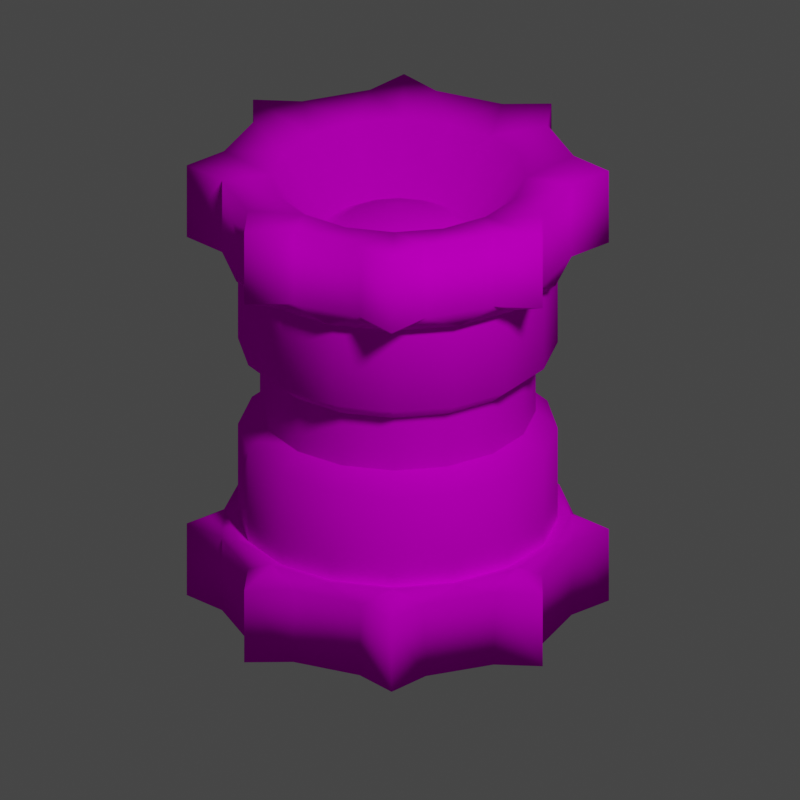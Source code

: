 # Source: SafetyTether.blend  (saved by Blender 2.93.21; exported with 4.5.12 LTS)
import bpy
from mathutils import Matrix  # noqa: F401  (used for matrix-valued properties, if any)

bpy.ops.wm.read_factory_settings(use_empty=True)
scene = bpy.context.scene
scene.name = 'Scene'

# ---- collections
col_collection = bpy.data.collections.new('Collection'); scene.collection.children.link(col_collection)

# ---- images (referenced by path relative to the original .blend; pixels are not part of the script)
import os
ASSET_DIR = os.environ.get("B2B_ASSET_DIR", "")  # directory of the original .blend (textures are referenced by path, not embedded)
HERE = os.path.dirname(os.path.abspath(__file__))  # packed textures are extracted next to this script under _unpacked/

def load_image(name, relpath, width, height, colorspace="sRGB"):
    """Load a texture the original file referenced (path relative to the .blend, or extracted next to this script)."""
    p = next((c for c in (os.path.join(HERE, relpath), os.path.join(ASSET_DIR, relpath)) if relpath and os.path.exists(c)), "")
    if p:
        img = bpy.data.images.load(p, check_existing=True)
        img.name = name
    else:  # same state as the original file: an image datablock whose file is absent (Cycles renders it pink)
        img = bpy.data.images.new(name, width, height)
        img.source = "FILE"
        img.filepath = "//" + (relpath or name)
    img.colorspace_settings.name = colorspace
    return img
img_safetytether = load_image('SafetyTether', 'SafetyTether.png', 1024, 1024, 'sRGB')

# ---- materials (node trees are filled in below, after node groups)
mat_000_normal = bpy.data.materials.new('000_NORMAL_')
mat_000_normal.alpha_threshold = 0.0
mat_000_normal.use_backface_culling = True
mat_000_normal.use_transparent_shadow = False
mat_000_normal.line_color = (0.0, 0.0, 0.0, 1.0)
mat_000_normal_unlit = bpy.data.materials.new('000_NORMAL_UNLIT_')
mat_000_normal_unlit.use_backface_culling = True
mat_000_normal_unlit.use_transparent_shadow = False

# ---- material node trees
mat_000_normal.use_nodes = True; mat_000_normal.node_tree.nodes.clear()
_N = mat_000_normal.node_tree.nodes; _L = mat_000_normal.node_tree.links
n0 = _N.new('ShaderNodeOutputMaterial'); n0.name = 'Material Output'; n0.location = (589, 313)
n1 = _N.new('ShaderNodeBsdfDiffuse'); n1.name = 'Diffuse BSDF'; n1.location = (131, 297)
n2 = _N.new('ShaderNodeTexImage'); n2.name = 'Image Texture'; n2.location = (-445, 240)
n2.image = img_safetytether
n2.interpolation = 'Closest'
_L.new(n1.outputs[0], n0.inputs[0])
_L.new(n2.outputs[0], n1.inputs[0])
n0.is_active_output = True
mat_000_normal_unlit.use_nodes = True; mat_000_normal_unlit.node_tree.nodes.clear()
_N = mat_000_normal_unlit.node_tree.nodes; _L = mat_000_normal_unlit.node_tree.links
n0 = _N.new('ShaderNodeTexImage'); n0.name = 'Image Texture'; n0.location = (-393, 260)
n0.image = img_safetytether
n0.interpolation = 'Closest'
n1 = _N.new('ShaderNodeOutputMaterial'); n1.name = 'Material Output'; n1.location = (348, 304)
n2 = _N.new('ShaderNodeBsdfDiffuse'); n2.name = 'Diffuse BSDF'; n2.location = (38, 294)
_L.new(n2.outputs[0], n1.inputs[0])
_L.new(n0.outputs[0], n2.inputs[0])
n1.is_active_output = True

# ---- world
world_world = bpy.data.worlds.new('World'); scene.world = world_world
world_world.use_nodes = True; world_world.node_tree.nodes.clear()
_N = world_world.node_tree.nodes; _L = world_world.node_tree.links
n0 = _N.new('ShaderNodeOutputWorld'); n0.name = 'World Output'; n0.location = (300, 300)
n1 = _N.new('ShaderNodeBackground'); n1.name = 'Background'; n1.location = (10, 300)
n1.inputs[0].default_value = (0.05088, 0.05088, 0.05088, 1.0)
_L.new(n1.outputs[0], n0.inputs[0])
n0.is_active_output = True
world_world.color = (0.05088, 0.05088, 0.05088)
world_world.use_sun_shadow = False
world_world.sun_shadow_jitter_overblur = 0.0

# ---- cameras
cam_camera = bpy.data.cameras.new('Camera')
cam_camera.type = 'ORTHO'
cam_camera.clip_end = 100.0
cam_camera.lens = 136.7
cam_camera.ortho_scale = 3.0
cam_camera.lens_unit = 'FOV'

# ---- lights
light_light = bpy.data.lights.new('Light', 'POINT')
light_light.transmission_factor = 0.0
light_light.energy = 1000.0
light_light.shadow_soft_size = 0.5
light_light.shadow_maximum_resolution = 0.006
light_light.use_absolute_resolution = True

# ---- meshes
me_cylinder = bpy.data.meshes.new('Cylinder')
me_cylinder.from_pydata([(2.509e-10, 0.6, 0.18), (0.0, 0.6, 0.558), (0.2296, 0.5543, 0.18), (0.2296, 0.5543, 0.558), (0.4243, 0.4243, 0.18), (0.4243, 0.4243, 0.558), (0.5543, 0.2296, 0.18), (0.5543, 0.2296, 0.558), (0.6, -2.673e-08, 0.18), (0.6, -2.623e-08, 0.558), (0.5543, -0.2296, 0.18), (0.5543, -0.2296, 0.558), (0.4243, -0.4243, 0.18), (0.4243, -0.4243, 0.558), (0.2296, -0.5543, 0.18), (0.2296, -0.5543, 0.558), (-5.22e-08, -0.6, 0.18), (-5.245e-08, -0.6, 0.558), (-0.2296, -0.5543, 0.18), (-0.2296, -0.5543, 0.558), (-0.4243, -0.4243, 0.18), (-0.4243, -0.4243, 0.558), (-0.5543, -0.2296, 0.18), (-0.5543, -0.2296, 0.558), (-0.6, 6.653e-09, 0.18), (-0.6, 7.155e-09, 0.558), (-0.5543, 0.2296, 0.18), (-0.5543, 0.2296, 0.558), (-0.4243, 0.4243, 0.18), (-0.4243, 0.4243, 0.558), (-0.2296, 0.5543, 0.18), (-0.2296, 0.5543, 0.558), (3.576e-09, 0.288, 0.63), (0.0, 0.48, 0.87), (0.1102, 0.2661, 0.63), (0.1837, 0.4435, 0.87), (0.2036, 0.2036, 0.63), (0.3394, 0.3394, 0.87), (0.2661, 0.1102, 0.63), (0.4435, 0.1837, 0.87), (0.288, -1.107e-08, 0.63), (0.48, -2.143e-08, 0.87), (0.2661, -0.1102, 0.63), (0.4435, -0.1837, 0.87), (0.2036, -0.2036, 0.63), (0.3394, -0.3394, 0.87), (0.1102, -0.2661, 0.63), (0.1837, -0.4435, 0.87), (-2.16e-08, -0.288, 0.63), (-4.196e-08, -0.48, 0.87), (-0.1102, -0.2661, 0.63), (-0.1837, -0.4435, 0.87), (-0.2036, -0.2036, 0.63), (-0.3394, -0.3394, 0.87), (-0.2661, -0.1102, 0.63), (-0.4435, -0.1837, 0.87), (-0.288, 4.954e-09, 0.63), (-0.48, 5.277e-09, 0.87), (-0.2661, 0.1102, 0.63), (-0.4435, 0.1837, 0.87), (-0.2036, 0.2036, 0.63), (-0.3394, 0.3394, 0.87), (-0.1102, 0.2661, 0.63), (-0.1837, 0.4435, 0.87), (8.937e-09, 0.792, 0.6), (8.937e-09, 0.792, 0.9), (0.56, 0.56, 0.6), (0.56, 0.56, 0.9), (0.792, -2.119e-08, 0.6), (0.792, -2.119e-08, 0.9), (0.56, -0.56, 0.6), (0.56, -0.56, 0.9), (-6.664e-08, -0.792, 0.6), (-6.664e-08, -0.792, 0.9), (-0.56, -0.56, 0.6), (-0.56, -0.56, 0.9), (-0.792, 1.681e-08, 0.6), (-0.792, 1.681e-08, 0.9), (-0.56, 0.56, 0.6), (-0.56, 0.56, 0.9), (3.925e-10, 0.5074, 0.1017), (0.1942, 0.4688, 0.1017), (0.3588, 0.3588, 0.1017), (0.4688, 0.1942, 0.1017), (0.5074, -2.256e-08, 0.1017), (0.4688, -0.1942, 0.1017), (0.3588, -0.3588, 0.1017), (0.1942, -0.4688, 0.1017), (-4.397e-08, -0.5074, 0.1017), (-0.1942, -0.4688, 0.1017), (-0.3588, -0.3588, 0.1017), (-0.4688, -0.1942, 0.1017), (-0.5074, 5.669e-09, 0.1017), (-0.4688, 0.1942, 0.1017), (-0.3588, 0.3588, 0.1017), (-0.1942, 0.4688, 0.1017), (0.0, 0.0, 0.75), (6.216e-09, 0.648, 0.54), (0.248, 0.5987, 0.54), (0.4582, 0.4582, 0.54), (0.5987, 0.248, 0.54), (0.648, -1.718e-08, 0.54), (0.5987, -0.248, 0.54), (0.4582, -0.4582, 0.54), (0.248, -0.5987, 0.54), (-5.562e-08, -0.648, 0.54), (-0.248, -0.5987, 0.54), (-0.4582, -0.4582, 0.54), (-0.5987, -0.248, 0.54), (-0.648, 1.391e-08, 0.54), (-0.5987, 0.248, 0.54), (-0.4582, 0.4582, 0.54), (-0.248, 0.5987, 0.54), (2.011e-09, 0.5962, 0.558), (0.2281, 0.5508, 0.558), (0.4215, 0.4215, 0.558), (0.5508, 0.2281, 0.558), (0.5962, -1.048e-08, 0.558), (0.5508, -0.2281, 0.558), (0.4215, -0.4215, 0.558), (0.2281, -0.5508, 0.558), (-5.488e-08, -0.5962, 0.558), (-0.2281, -0.5508, 0.558), (-0.4215, -0.4215, 0.558), (-0.5508, -0.2281, 0.558), (-0.5962, 1.812e-08, 0.558), (-0.5508, 0.2281, 0.558), (-0.4215, 0.4215, 0.558), (-0.2281, 0.5508, 0.558), (0.07935, -0.1916, 0.6718), (-1.584e-08, -0.2074, 0.6718), (-0.07935, -0.1916, 0.6718), (-0.1466, -0.1466, 0.6718), (-0.1916, -0.07935, 0.6718), (-0.2074, 2.877e-09, 0.6718), (-0.1916, 0.07935, 0.6718), (-0.1466, 0.1466, 0.6718), (-0.07935, 0.1916, 0.6718), (1.053e-09, 0.2074, 0.6718), (0.07935, 0.1916, 0.6718), (0.1466, 0.1466, 0.6718), (0.1916, 0.07935, 0.6718), (0.2074, -7.873e-09, 0.6718), (0.1916, -0.07935, 0.6718), (0.1466, -0.1466, 0.6718), (4.869e-10, 0.5173, 0.1137), (0.198, 0.4779, 0.1137), (0.3658, 0.3658, 0.1137), (0.4779, 0.198, 0.1137), (0.5173, -2.359e-08, 0.1137), (0.4779, -0.198, 0.1137), (0.3658, -0.3658, 0.1137), (0.198, -0.4779, 0.1137), (-4.474e-08, -0.5173, 0.1137), (-0.198, -0.4779, 0.1137), (-0.3658, -0.3658, 0.1137), (-0.4779, -0.198, 0.1137), (-0.5173, 5.195e-09, 0.1137), (-0.4779, 0.198, 0.1137), (-0.3658, 0.3658, 0.1137), (-0.198, 0.4779, 0.1137), (4.869e-10, 0.5173, -0.1137), (0.198, 0.4779, -0.1137), (0.3658, 0.3658, -0.1137), (0.4779, 0.198, -0.1137), (0.5173, -2.359e-08, -0.1137), (0.4779, -0.198, -0.1137), (0.3658, -0.3658, -0.1137), (0.198, -0.4779, -0.1137), (-4.474e-08, -0.5173, -0.1137), (-0.198, -0.4779, -0.1137), (-0.3658, -0.3658, -0.1137), (-0.4779, -0.198, -0.1137), (-0.5173, 5.195e-09, -0.1137), (-0.4779, 0.198, -0.1137), (-0.3658, 0.3658, -0.1137), (-0.198, 0.4779, -0.1137), (0.124, 0.6557, 0.6), (0.124, 0.6557, 0.9), (0.376, 0.5513, 0.6), (0.376, 0.5513, 0.9), (0.5513, 0.376, 0.6), (0.5513, 0.376, 0.9), (0.6557, 0.124, 0.6), (0.6557, 0.124, 0.9), (0.6557, -0.124, 0.6), (0.6557, -0.124, 0.9), (0.5513, -0.376, 0.6), (0.5513, -0.376, 0.9), (0.376, -0.5513, 0.6), (0.376, -0.5513, 0.9), (0.124, -0.6557, 0.6), (0.124, -0.6557, 0.9), (-0.124, -0.6557, 0.6), (-0.124, -0.6557, 0.9), (-0.376, -0.5513, 0.6), (-0.376, -0.5513, 0.9), (-0.5513, -0.376, 0.6), (-0.5513, -0.376, 0.9), (-0.6557, -0.124, 0.6), (-0.6557, -0.124, 0.9), (-0.6557, 0.124, 0.6), (-0.6557, 0.124, 0.9), (-0.5513, 0.376, 0.6), (-0.5513, 0.376, 0.9), (-0.376, 0.5513, 0.6), (-0.376, 0.5513, 0.9), (-0.124, 0.6557, 0.6), (-0.124, 0.6557, 0.9), (-1.599e-08, 0.6, -0.18), (-4.878e-08, 0.6, -0.558), (-0.2296, 0.5543, -0.18), (-0.2296, 0.5543, -0.558), (-0.4243, 0.4243, -0.18), (-0.4243, 0.4243, -0.558), (-0.5543, 0.2296, -0.18), (-0.5543, 0.2296, -0.558), (-0.6, -2.673e-08, -0.18), (-0.6, -2.623e-08, -0.558), (-0.5543, -0.2296, -0.18), (-0.5543, -0.2296, -0.558), (-0.4243, -0.4243, -0.18), (-0.4243, -0.4243, -0.558), (-0.2296, -0.5543, -0.18), (-0.2296, -0.5543, -0.558), (3.647e-08, -0.6, -0.18), (3.672e-09, -0.6, -0.558), (0.2296, -0.5543, -0.18), (0.2296, -0.5543, -0.558), (0.4243, -0.4243, -0.18), (0.4243, -0.4243, -0.558), (0.5543, -0.2296, -0.18), (0.5543, -0.2296, -0.558), (0.6, 6.653e-09, -0.18), (0.6, 7.155e-09, -0.558), (0.5543, 0.2296, -0.18), (0.5543, 0.2296, -0.558), (0.4243, 0.4243, -0.18), (0.4243, 0.4243, -0.558), (0.2296, 0.5543, -0.18), (0.2296, 0.5543, -0.558), (-5.865e-08, 0.288, -0.63), (-7.606e-08, 0.48, -0.87), (-0.1102, 0.2661, -0.63), (-0.1837, 0.4435, -0.87), (-0.2036, 0.2036, -0.63), (-0.3394, 0.3394, -0.87), (-0.2661, 0.1102, -0.63), (-0.4435, 0.1837, -0.87), (-0.288, -1.107e-08, -0.63), (-0.48, -2.143e-08, -0.87), (-0.2661, -0.1102, -0.63), (-0.4435, -0.1837, -0.87), (-0.2036, -0.2036, -0.63), (-0.3394, -0.3394, -0.87), (-0.1102, -0.2661, -0.63), (-0.1837, -0.4435, -0.87), (-3.347e-08, -0.288, -0.63), (-3.409e-08, -0.48, -0.87), (0.1102, -0.2661, -0.63), (0.1837, -0.4435, -0.87), (0.2036, -0.2036, -0.63), (0.3394, -0.3394, -0.87), (0.2661, -0.1102, -0.63), (0.4435, -0.1837, -0.87), (0.288, 4.954e-09, -0.63), (0.48, 5.277e-09, -0.87), (0.2661, 0.1102, -0.63), (0.4435, 0.1837, -0.87), (0.2036, 0.2036, -0.63), (0.3394, 0.3394, -0.87), (0.1102, 0.2661, -0.63), (0.1837, 0.4435, -0.87), (-6.139e-08, 0.792, -0.6), (-8.762e-08, 0.792, -0.9), (-0.56, 0.56, -0.6), (-0.56, 0.56, -0.9), (-0.792, -2.119e-08, -0.6), (-0.792, -2.119e-08, -0.9), (-0.56, -0.56, -0.6), (-0.56, -0.56, -0.9), (1.418e-08, -0.792, -0.6), (-1.204e-08, -0.792, -0.9), (0.56, -0.56, -0.6), (0.56, -0.56, -0.9), (0.792, 1.681e-08, -0.6), (0.792, 1.681e-08, -0.9), (0.56, 0.56, -0.6), (0.56, 0.56, -0.9), (-9.28e-09, 0.5074, -0.1017), (-0.1942, 0.4688, -0.1017), (-0.3588, 0.3588, -0.1017), (-0.4688, 0.1942, -0.1017), (-0.5074, -2.256e-08, -0.1017), (-0.4688, -0.1942, -0.1017), (-0.3588, -0.3588, -0.1017), (-0.1942, -0.4688, -0.1017), (3.508e-08, -0.5074, -0.1017), (0.1942, -0.4688, -0.1017), (0.3588, -0.3588, -0.1017), (0.4688, -0.1942, -0.1017), (0.5074, 5.669e-09, -0.1017), (0.4688, 0.1942, -0.1017), (0.3588, 0.3588, -0.1017), (0.1942, 0.4688, -0.1017), (-6.557e-08, 0.0, -0.75), (-5.342e-08, 0.648, -0.54), (-0.248, 0.5987, -0.54), (-0.4582, 0.4582, -0.54), (-0.5987, 0.248, -0.54), (-0.648, -1.718e-08, -0.54), (-0.5987, -0.248, -0.54), (-0.4582, -0.4582, -0.54), (-0.248, -0.5987, -0.54), (8.409e-09, -0.648, -0.54), (0.248, -0.5987, -0.54), (0.4582, -0.4582, -0.54), (0.5987, -0.248, -0.54), (0.648, 1.391e-08, -0.54), (0.5987, 0.248, -0.54), (0.4582, 0.4582, -0.54), (0.248, 0.5987, -0.54), (-5.079e-08, 0.5962, -0.558), (-0.2281, 0.5508, -0.558), (-0.4215, 0.4215, -0.558), (-0.5508, 0.2281, -0.558), (-0.5962, -1.048e-08, -0.558), (-0.5508, -0.2281, -0.558), (-0.4215, -0.4215, -0.558), (-0.2281, -0.5508, -0.558), (6.093e-09, -0.5962, -0.558), (0.2281, -0.5508, -0.558), (0.4215, -0.4215, -0.558), (0.5508, -0.2281, -0.558), (0.5962, 1.812e-08, -0.558), (0.5508, 0.2281, -0.558), (0.4215, 0.4215, -0.558), (0.2281, 0.5508, -0.558), (-0.07935, -0.1916, -0.6718), (-4.289e-08, -0.2074, -0.6718), (0.07935, -0.1916, -0.6718), (0.1466, -0.1466, -0.6718), (0.1916, -0.07935, -0.6718), (0.2074, 2.877e-09, -0.6718), (0.1916, 0.07935, -0.6718), (0.1466, 0.1466, -0.6718), (0.07935, 0.1916, -0.6718), (-5.978e-08, 0.2074, -0.6718), (-0.07935, 0.1916, -0.6718), (-0.1466, 0.1466, -0.6718), (-0.1916, 0.07935, -0.6718), (-0.2074, -7.873e-09, -0.6718), (-0.1916, -0.07935, -0.6718), (-0.1466, -0.1466, -0.6718), (-0.124, 0.6557, -0.6), (-0.124, 0.6557, -0.9), (-0.376, 0.5513, -0.6), (-0.376, 0.5513, -0.9), (-0.5513, 0.376, -0.6), (-0.5513, 0.376, -0.9), (-0.6557, 0.124, -0.6), (-0.6557, 0.124, -0.9), (-0.6557, -0.124, -0.6), (-0.6557, -0.124, -0.9), (-0.5513, -0.376, -0.6), (-0.5513, -0.376, -0.9), (-0.376, -0.5513, -0.6), (-0.376, -0.5513, -0.9), (-0.124, -0.6557, -0.6), (-0.124, -0.6557, -0.9), (0.124, -0.6557, -0.6), (0.124, -0.6557, -0.9), (0.376, -0.5513, -0.6), (0.376, -0.5513, -0.9), (0.5513, -0.376, -0.6), (0.5513, -0.376, -0.9), (0.6557, -0.124, -0.6), (0.6557, -0.124, -0.9), (0.6557, 0.124, -0.6), (0.6557, 0.124, -0.9), (0.5513, 0.376, -0.6), (0.5513, 0.376, -0.9), (0.376, 0.5513, -0.6), (0.376, 0.5513, -0.9), (0.124, 0.6557, -0.6), (0.124, 0.6557, -0.9)], [], [(0, 1, 3, 2), (2, 3, 5, 4), (4, 5, 7, 6), (6, 7, 9, 8), (8, 9, 11, 10), (10, 11, 13, 12), (12, 13, 15, 14), (14, 15, 17, 16), (16, 17, 19, 18), (18, 19, 21, 20), (20, 21, 23, 22), (22, 23, 25, 24), (24, 25, 27, 26), (26, 27, 29, 28), (28, 29, 31, 30), (30, 31, 1, 0), (32, 34, 35, 33), (34, 36, 37, 35), (36, 38, 39, 37), (38, 40, 41, 39), (40, 42, 43, 41), (42, 44, 45, 43), (44, 46, 47, 45), (46, 48, 49, 47), (48, 50, 51, 49), (50, 52, 53, 51), (52, 54, 55, 53), (54, 56, 57, 55), (56, 58, 59, 57), (58, 60, 61, 59), (60, 62, 63, 61), (62, 32, 33, 63), (184, 183, 181, 182), (179, 180, 67, 66), (188, 187, 185, 186), (183, 184, 69, 68), (192, 191, 189, 190), (187, 188, 71, 70), (196, 195, 193, 194), (191, 192, 73, 72), (200, 199, 197, 198), (195, 196, 75, 74), (204, 203, 201, 202), (199, 200, 77, 76), (208, 207, 205, 206), (203, 204, 79, 78), (207, 208, 65, 64), (2, 4, 82, 81), (12, 14, 87, 86), (22, 24, 92, 91), (8, 10, 85, 84), (18, 20, 90, 89), (28, 30, 95, 94), (4, 6, 83, 82), (14, 16, 88, 87), (0, 2, 81, 80), (24, 26, 93, 92), (10, 12, 86, 85), (20, 22, 91, 90), (30, 0, 80, 95), (6, 8, 84, 83), (16, 18, 89, 88), (26, 28, 94, 93), (130, 129, 96), (131, 50, 48, 130), (132, 131, 96), (133, 54, 52, 132), (134, 56, 54, 133), (135, 134, 96), (136, 135, 96), (137, 136, 96), (138, 137, 96), (139, 34, 32, 138), (140, 36, 34, 139), (141, 38, 36, 140), (142, 141, 96), (143, 42, 40, 142), (144, 44, 42, 143), (129, 46, 44, 144), (102, 103, 119, 118), (101, 102, 118, 117), (112, 97, 113, 128), (97, 98, 114, 113), (108, 109, 125, 124), (111, 112, 128, 127), (104, 105, 121, 120), (107, 108, 124, 123), (100, 101, 117, 116), (110, 111, 127, 126), (103, 104, 120, 119), (106, 107, 123, 122), (109, 110, 126, 125), (105, 106, 122, 121), (99, 100, 116, 115), (98, 99, 115, 114), (96, 129, 144), (96, 144, 143), (96, 143, 142), (40, 38, 141, 142), (96, 141, 140), (96, 140, 139), (96, 139, 138), (32, 62, 137, 138), (62, 60, 136, 137), (60, 58, 135, 136), (58, 56, 134, 135), (96, 134, 133), (96, 133, 132), (52, 50, 131, 132), (96, 131, 130), (48, 46, 129, 130), (156, 172, 171, 155), (149, 165, 164, 148), (157, 173, 172, 156), (150, 166, 165, 149), (158, 174, 173, 157), (151, 167, 166, 150), (159, 175, 174, 158), (152, 168, 167, 151), (160, 176, 175, 159), (153, 169, 168, 152), (146, 162, 161, 145), (145, 161, 176, 160), (154, 170, 169, 153), (147, 163, 162, 146), (155, 171, 170, 154), (148, 164, 163, 147), (78, 79, 206, 205), (76, 77, 202, 201), (74, 75, 198, 197), (72, 73, 194, 193), (70, 71, 190, 189), (68, 69, 186, 185), (66, 67, 182, 181), (64, 65, 178, 177), (180, 179, 177, 178), (101, 68, 185), (183, 68, 101), (101, 100, 183), (181, 183, 100), (181, 100, 99), (99, 66, 181), (179, 66, 99), (179, 99, 98), (177, 179, 98), (177, 98, 97), (97, 64, 177), (97, 207, 64), (207, 97, 112), (205, 207, 112), (205, 112, 111), (111, 78, 205), (78, 111, 203), (111, 110, 203), (201, 203, 110), (110, 109, 201), (109, 76, 201), (199, 76, 109), (109, 108, 199), (197, 199, 108), (108, 107, 197), (107, 74, 197), (195, 74, 107), (107, 106, 195), (193, 195, 106), (106, 105, 193), (105, 72, 193), (191, 72, 105), (105, 104, 191), (189, 191, 104), (104, 103, 189), (189, 103, 70), (187, 70, 103), (103, 102, 187), (185, 187, 102), (102, 101, 185), (178, 65, 33), (208, 33, 65), (63, 33, 208), (33, 35, 178), (208, 206, 63), (178, 35, 180), (63, 206, 61), (206, 79, 61), (204, 61, 79), (61, 204, 59), (204, 202, 59), (59, 202, 57), (202, 77, 57), (200, 57, 77), (57, 200, 55), (200, 198, 55), (55, 198, 53), (198, 75, 53), (196, 53, 75), (53, 196, 51), (196, 194, 51), (51, 194, 49), (194, 73, 49), (192, 49, 73), (49, 192, 47), (192, 190, 47), (47, 190, 45), (190, 71, 45), (188, 45, 71), (45, 188, 43), (188, 186, 43), (43, 186, 41), (186, 69, 41), (184, 41, 69), (41, 184, 39), (184, 182, 39), (39, 182, 37), (182, 67, 37), (180, 37, 67), (37, 180, 35), (209, 210, 212, 211), (211, 212, 214, 213), (213, 214, 216, 215), (215, 216, 218, 217), (217, 218, 220, 219), (219, 220, 222, 221), (221, 222, 224, 223), (223, 224, 226, 225), (225, 226, 228, 227), (227, 228, 230, 229), (229, 230, 232, 231), (231, 232, 234, 233), (233, 234, 236, 235), (235, 236, 238, 237), (237, 238, 240, 239), (239, 240, 210, 209), (241, 243, 244, 242), (243, 245, 246, 244), (245, 247, 248, 246), (247, 249, 250, 248), (249, 251, 252, 250), (251, 253, 254, 252), (253, 255, 256, 254), (255, 257, 258, 256), (257, 259, 260, 258), (259, 261, 262, 260), (261, 263, 264, 262), (263, 265, 266, 264), (265, 267, 268, 266), (267, 269, 270, 268), (269, 271, 272, 270), (271, 241, 242, 272), (361, 360, 358, 359), (356, 357, 276, 275), (365, 364, 362, 363), (360, 361, 278, 277), (369, 368, 366, 367), (364, 365, 280, 279), (373, 372, 370, 371), (368, 369, 282, 281), (377, 376, 374, 375), (372, 373, 284, 283), (381, 380, 378, 379), (376, 377, 286, 285), (385, 384, 382, 383), (380, 381, 288, 287), (384, 385, 274, 273), (211, 213, 291, 290), (221, 223, 296, 295), (231, 233, 301, 300), (217, 219, 294, 293), (227, 229, 299, 298), (237, 239, 304, 303), (213, 215, 292, 291), (223, 225, 297, 296), (209, 211, 290, 289), (233, 235, 302, 301), (219, 221, 295, 294), (229, 231, 300, 299), (239, 209, 289, 304), (215, 217, 293, 292), (225, 227, 298, 297), (235, 237, 303, 302), (339, 338, 305), (340, 259, 257, 339), (341, 340, 305), (342, 263, 261, 341), (343, 265, 263, 342), (344, 343, 305), (345, 344, 305), (346, 345, 305), (347, 346, 305), (348, 243, 241, 347), (349, 245, 243, 348), (350, 247, 245, 349), (351, 350, 305), (352, 251, 249, 351), (353, 253, 251, 352), (338, 255, 253, 353), (311, 312, 328, 327), (310, 311, 327, 326), (321, 306, 322, 337), (306, 307, 323, 322), (317, 318, 334, 333), (320, 321, 337, 336), (313, 314, 330, 329), (316, 317, 333, 332), (309, 310, 326, 325), (319, 320, 336, 335), (312, 313, 329, 328), (315, 316, 332, 331), (318, 319, 335, 334), (314, 315, 331, 330), (308, 309, 325, 324), (307, 308, 324, 323), (305, 338, 353), (305, 353, 352), (305, 352, 351), (249, 247, 350, 351), (305, 350, 349), (305, 349, 348), (305, 348, 347), (241, 271, 346, 347), (271, 269, 345, 346), (269, 267, 344, 345), (267, 265, 343, 344), (305, 343, 342), (305, 342, 341), (261, 259, 340, 341), (305, 340, 339), (257, 255, 338, 339), (287, 288, 383, 382), (285, 286, 379, 378), (283, 284, 375, 374), (281, 282, 371, 370), (279, 280, 367, 366), (277, 278, 363, 362), (275, 276, 359, 358), (273, 274, 355, 354), (357, 356, 354, 355), (310, 277, 362), (360, 277, 310), (310, 309, 360), (358, 360, 309), (358, 309, 308), (308, 275, 358), (356, 275, 308), (356, 308, 307), (354, 356, 307), (354, 307, 306), (306, 273, 354), (306, 384, 273), (384, 306, 321), (382, 384, 321), (382, 321, 320), (320, 287, 382), (287, 320, 380), (320, 319, 380), (378, 380, 319), (319, 318, 378), (318, 285, 378), (376, 285, 318), (318, 317, 376), (374, 376, 317), (317, 316, 374), (316, 283, 374), (372, 283, 316), (316, 315, 372), (370, 372, 315), (315, 314, 370), (314, 281, 370), (368, 281, 314), (314, 313, 368), (366, 368, 313), (313, 312, 366), (366, 312, 279), (364, 279, 312), (312, 311, 364), (362, 364, 311), (311, 310, 362), (355, 274, 242), (385, 242, 274), (272, 242, 385), (242, 244, 355), (385, 383, 272), (355, 244, 357), (272, 383, 270), (383, 288, 270), (381, 270, 288), (270, 381, 268), (381, 379, 268), (268, 379, 266), (379, 286, 266), (377, 266, 286), (266, 377, 264), (377, 375, 264), (264, 375, 262), (375, 284, 262), (373, 262, 284), (262, 373, 260), (373, 371, 260), (260, 371, 258), (371, 282, 258), (369, 258, 282), (258, 369, 256), (369, 367, 256), (256, 367, 254), (367, 280, 254), (365, 254, 280), (254, 365, 252), (365, 363, 252), (252, 363, 250), (363, 278, 250), (361, 250, 278), (250, 361, 248), (361, 359, 248), (248, 359, 246), (359, 276, 246), (357, 246, 276), (246, 357, 244)])
me_cylinder.polygons.foreach_set('use_smooth', [True] * 416)
me_cylinder.polygons.foreach_set('material_index', [0, 0, 0, 0, 0, 0, 0, 0, 0, 0, 0, 0, 0, 0, 0, 0, 0, 0, 0, 0, 0, 0, 0, 0, 0, 0, 0, 0, 0, 0, 0, 0, 0, 0, 0, 0, 0, 0, 0, 0, 0, 0, 0, 0, 0, 0, 0, 0, 0, 0, 0, 0, 0, 0, 0, 0, 0, 0, 0, 0, 0, 0, 0, 1, 1, 1, 1, 1, 1, 1, 1, 1, 1, 1, 1, 1, 1, 1, 1, 0, 0, 0, 0, 0, 0, 0, 0, 0, 0, 0, 0, 0, 0, 0, 0, 1, 1, 1, 1, 1, 1, 1, 1, 1, 1, 1, 1, 1, 1, 1, 1, 1, 1, 1, 1, 1, 1, 1, 1, 1, 1, 1, 1, 1, 1, 1, 1, 0, 0, 0, 0, 0, 0, 0, 0, 0, 0, 0, 0, 0, 0, 0, 0, 0, 0, 0, 0, 0, 0, 0, 0, 0, 0, 0, 0, 0, 0, 0, 0, 0, 0, 0, 0, 0, 0, 0, 0, 0, 0, 0, 0, 0, 0, 0, 0, 0, 0, 0, 0, 0, 0, 0, 0, 0, 0, 0, 0, 0, 0, 0, 0, 0, 0, 0, 0, 0, 0, 0, 0, 0, 0, 0, 0, 0, 0, 0, 0, 0, 0, 0, 0, 0, 0, 0, 0, 0, 0, 0, 0, 0, 0, 0, 0, 0, 0, 0, 0, 0, 0, 0, 0, 0, 0, 0, 0, 0, 0, 0, 0, 0, 0, 0, 0, 0, 0, 0, 0, 0, 0, 0, 0, 0, 0, 0, 0, 0, 0, 0, 0, 0, 0, 0, 0, 0, 0, 0, 0, 0, 0, 0, 0, 0, 0, 0, 0, 0, 0, 0, 0, 1, 1, 1, 1, 1, 1, 1, 1, 1, 1, 1, 1, 1, 1, 1, 1, 0, 0, 0, 0, 0, 0, 0, 0, 0, 0, 0, 0, 0, 0, 0, 0, 1, 1, 1, 1, 1, 1, 1, 1, 1, 1, 1, 1, 1, 1, 1, 1, 0, 0, 0, 0, 0, 0, 0, 0, 0, 0, 0, 0, 0, 0, 0, 0, 0, 0, 0, 0, 0, 0, 0, 0, 0, 0, 0, 0, 0, 0, 0, 0, 0, 0, 0, 0, 0, 0, 0, 0, 0, 0, 0, 0, 0, 0, 0, 0, 0, 0, 0, 0, 0, 0, 0, 0, 0, 0, 0, 0, 0, 0, 0, 0, 0, 0, 0, 0, 0, 0, 0, 0, 0, 0, 0, 0, 0, 0, 0, 0, 0, 0, 0, 0, 0, 0, 0, 0, 0])
_uv = me_cylinder.uv_layers.new(name='UVMap')
_uv.uv.foreach_set('vector', [0.6588, 0.6389, 0.5954, 0.6389, 0.5954, 0.5996, 0.6588, 0.5996, 0.6588, 0.5996, 0.5954, 0.5996, 0.5954, 0.5603, 0.6588, 0.5603, 0.6588, 0.5603, 0.5954, 0.5603, 0.5954, 0.521, 0.6588, 0.521, 0.6588, 0.521, 0.5954, 0.521, 0.5954, 0.4818, 0.6588, 0.4818, 0.6588, 0.4818, 0.5954, 0.4818, 0.5954, 0.4425, 0.6588, 0.4425, 0.6588, 0.4425, 0.5954, 0.4425, 0.5954, 0.4032, 0.6588, 0.4032, 0.6588, 0.4032, 0.5954, 0.4032, 0.5954, 0.3639, 0.6588, 0.3639, 0.6588, 0.3639, 0.5954, 0.3639, 0.5954, 0.3246, 0.6588, 0.3246, 0.6588, 0.3246, 0.5954, 0.3246, 0.5954, 0.2853, 0.6588, 0.2853, 0.6588, 0.2853, 0.5954, 0.2853, 0.5954, 0.246, 0.6588, 0.246, 0.6588, 0.246, 0.5954, 0.246, 0.5954, 0.2068, 0.6588, 0.2068, 0.6588, 0.2068, 0.5954, 0.2068, 0.5954, 0.1675, 0.6588, 0.1675, 0.6588, 0.1675, 0.5954, 0.1675, 0.5954, 0.1282, 0.6588, 0.1282, 0.6588, 0.1282, 0.5954, 0.1282, 0.5954, 0.0889, 0.6588, 0.0889, 0.6588, 0.0889, 0.5954, 0.0889, 0.5954, 0.04961, 0.6588, 0.04961, 0.6588, 0.04961, 0.5954, 0.04961, 0.5954, 0.01033, 0.6588, 0.01033, 0.4025, 0.1604, 0.4106, 0.1732, 0.3757, 0.2094, 0.3564, 0.1804, 0.4106, 0.1732, 0.4232, 0.1818, 0.4047, 0.2286, 0.3757, 0.2094, 0.4232, 0.1818, 0.438, 0.1852, 0.4388, 0.2355, 0.4047, 0.2286, 0.438, 0.1852, 0.453, 0.1825, 0.473, 0.2286, 0.4388, 0.2355, 0.453, 0.1825, 0.4658, 0.1744, 0.5019, 0.2093, 0.473, 0.2286, 0.4658, 0.1744, 0.4744, 0.1619, 0.5212, 0.1804, 0.5019, 0.2093, 0.4744, 0.1619, 0.4778, 0.1471, 0.528, 0.1462, 0.5212, 0.1804, 0.4778, 0.1471, 0.4751, 0.1322, 0.5212, 0.1121, 0.528, 0.1462, 0.4751, 0.1322, 0.4669, 0.1194, 0.5019, 0.08317, 0.5212, 0.1121, 0.4669, 0.1194, 0.4544, 0.1106, 0.4729, 0.06388, 0.5019, 0.08317, 0.4544, 0.1106, 0.4396, 0.1073, 0.4388, 0.05703, 0.4729, 0.06388, 0.4396, 0.1073, 0.4247, 0.11, 0.4047, 0.06388, 0.4388, 0.05703, 0.4247, 0.11, 0.4118, 0.1181, 0.3757, 0.08318, 0.4047, 0.06388, 0.4118, 0.1181, 0.4032, 0.1306, 0.3564, 0.1122, 0.3757, 0.08318, 0.4032, 0.1306, 0.3999, 0.1455, 0.3496, 0.1463, 0.3564, 0.1122, 0.3999, 0.1455, 0.4025, 0.1604, 0.3564, 0.1804, 0.3496, 0.1463, 0.8777, 0.6869, 0.9309, 0.6869, 0.9309, 0.7327, 0.8777, 0.7327, 0.9309, 0.7945, 0.8777, 0.7945, 0.8777, 0.7636, 0.9309, 0.7636, 0.8777, 0.5793, 0.9309, 0.5793, 0.9309, 0.625, 0.8777, 0.625, 0.9309, 0.6869, 0.8777, 0.6869, 0.8777, 0.656, 0.9309, 0.656, 0.8777, 0.4717, 0.9309, 0.4717, 0.9309, 0.5174, 0.8777, 0.5174, 0.9309, 0.5793, 0.8777, 0.5793, 0.8777, 0.5484, 0.9309, 0.5484, 0.8777, 0.3641, 0.9309, 0.3641, 0.9309, 0.4098, 0.8777, 0.4098, 0.9309, 0.4717, 0.8777, 0.4717, 0.8777, 0.4408, 0.9309, 0.4408, 0.8777, 0.2565, 0.9309, 0.2565, 0.9309, 0.3022, 0.8777, 0.3022, 0.9309, 0.3641, 0.8777, 0.3641, 0.8777, 0.3331, 0.9309, 0.3331, 0.8777, 0.1488, 0.9309, 0.1488, 0.9309, 0.1946, 0.8777, 0.1946, 0.9309, 0.2565, 0.8777, 0.2565, 0.8777, 0.2255, 0.9309, 0.2255, 0.8777, 0.04124, 0.9309, 0.04124, 0.9309, 0.08702, 0.8777, 0.08702, 0.9309, 0.1488, 0.8777, 0.1488, 0.8777, 0.1179, 0.9309, 0.1179, 0.9309, 0.04124, 0.8777, 0.04124, 0.8777, 0.01033, 0.9309, 0.01033, 0.6588, 0.5996, 0.6588, 0.5603, 0.6789, 0.5603, 0.6789, 0.5996, 0.6588, 0.4032, 0.6588, 0.3639, 0.6789, 0.3639, 0.6789, 0.4032, 0.6588, 0.2068, 0.6588, 0.1675, 0.6789, 0.1675, 0.6789, 0.2068, 0.6588, 0.4818, 0.6588, 0.4425, 0.6789, 0.4425, 0.6789, 0.4818, 0.6588, 0.2853, 0.6588, 0.246, 0.6789, 0.246, 0.6789, 0.2853, 0.6588, 0.0889, 0.6588, 0.04961, 0.6789, 0.04961, 0.6789, 0.0889, 0.6588, 0.5603, 0.6588, 0.521, 0.6789, 0.521, 0.6789, 0.5603, 0.6588, 0.3639, 0.6588, 0.3246, 0.6789, 0.3246, 0.6789, 0.3639, 0.6588, 0.6389, 0.6588, 0.5996, 0.6789, 0.5996, 0.6789, 0.6389, 0.6588, 0.1675, 0.6588, 0.1282, 0.6789, 0.1282, 0.6789, 0.1675, 0.6588, 0.4425, 0.6588, 0.4032, 0.6789, 0.4032, 0.6789, 0.4425, 0.6588, 0.246, 0.6588, 0.2068, 0.6789, 0.2068, 0.6789, 0.246, 0.6588, 0.04961, 0.6588, 0.01033, 0.6789, 0.01033, 0.6789, 0.04961, 0.6588, 0.521, 0.6588, 0.4818, 0.6789, 0.4818, 0.6789, 0.521, 0.6588, 0.3246, 0.6588, 0.2853, 0.6789, 0.2853, 0.6789, 0.3246, 0.6588, 0.1282, 0.6588, 0.0889, 0.6789, 0.0889, 0.6789, 0.1282, 0.4639, 0.1365, 0.4658, 0.1468, 0.4388, 0.1463, 0.4582, 0.1277, 0.4669, 0.1194, 0.4751, 0.1322, 0.4639, 0.1365, 0.4496, 0.1216, 0.4582, 0.1277, 0.4388, 0.1463, 0.4394, 0.1193, 0.4396, 0.1073, 0.4544, 0.1106, 0.4496, 0.1216, 0.429, 0.1212, 0.4247, 0.11, 0.4396, 0.1073, 0.4394, 0.1193, 0.4202, 0.1268, 0.429, 0.1212, 0.4388, 0.1463, 0.4142, 0.1354, 0.4202, 0.1268, 0.4388, 0.1463, 0.4119, 0.1457, 0.4142, 0.1354, 0.4388, 0.1463, 0.4136, 0.156, 0.4119, 0.1457, 0.4388, 0.1463, 0.4194, 0.1649, 0.4106, 0.1732, 0.4025, 0.1604, 0.4136, 0.156, 0.428, 0.1708, 0.4232, 0.1818, 0.4106, 0.1732, 0.4194, 0.1649, 0.4382, 0.1732, 0.438, 0.1852, 0.4232, 0.1818, 0.428, 0.1708, 0.4485, 0.1714, 0.4382, 0.1732, 0.4388, 0.1463, 0.4575, 0.1658, 0.4658, 0.1744, 0.453, 0.1825, 0.4485, 0.1714, 0.4634, 0.1571, 0.4744, 0.1619, 0.4658, 0.1744, 0.4575, 0.1658, 0.4658, 0.1468, 0.4778, 0.1471, 0.4744, 0.1619, 0.4634, 0.1571, 0.2419, 0.4256, 0.2336, 0.4673, 0.2255, 0.4639, 0.2332, 0.4256, 0.2336, 0.384, 0.2419, 0.4256, 0.2332, 0.4256, 0.2255, 0.3874, 0.05622, 0.3488, 0.0915, 0.3252, 0.09483, 0.3332, 0.06237, 0.3549, 0.0915, 0.3252, 0.1331, 0.3169, 0.1331, 0.3256, 0.09483, 0.3332, 0.05622, 0.5025, 0.03265, 0.4673, 0.04069, 0.4639, 0.06237, 0.4964, 0.03265, 0.384, 0.05622, 0.3488, 0.06237, 0.3549, 0.04069, 0.3874, 0.21, 0.5025, 0.1747, 0.5261, 0.1714, 0.5181, 0.2039, 0.4964, 0.0915, 0.5261, 0.05622, 0.5025, 0.06237, 0.4964, 0.09483, 0.5181, 0.21, 0.3488, 0.2336, 0.384, 0.2255, 0.3874, 0.2039, 0.3549, 0.02437, 0.4256, 0.03265, 0.384, 0.04069, 0.3874, 0.03307, 0.4256, 0.2336, 0.4673, 0.21, 0.5025, 0.2039, 0.4964, 0.2255, 0.4639, 0.1331, 0.5344, 0.0915, 0.5261, 0.09483, 0.5181, 0.1331, 0.5257, 0.03265, 0.4673, 0.02437, 0.4256, 0.03307, 0.4256, 0.04069, 0.4639, 0.1747, 0.5261, 0.1331, 0.5344, 0.1331, 0.5257, 0.1714, 0.5181, 0.1747, 0.3252, 0.21, 0.3488, 0.2039, 0.3549, 0.1714, 0.3332, 0.1331, 0.3169, 0.1747, 0.3252, 0.1714, 0.3332, 0.1331, 0.3256, 0.4388, 0.1463, 0.4658, 0.1468, 0.4634, 0.1571, 0.4388, 0.1463, 0.4634, 0.1571, 0.4575, 0.1658, 0.4388, 0.1463, 0.4575, 0.1658, 0.4485, 0.1714, 0.453, 0.1825, 0.438, 0.1852, 0.4382, 0.1732, 0.4485, 0.1714, 0.4388, 0.1463, 0.4382, 0.1732, 0.428, 0.1708, 0.4388, 0.1463, 0.428, 0.1708, 0.4194, 0.1649, 0.4388, 0.1463, 0.4194, 0.1649, 0.4136, 0.156, 0.4025, 0.1604, 0.3999, 0.1455, 0.4119, 0.1457, 0.4136, 0.156, 0.3999, 0.1455, 0.4032, 0.1306, 0.4142, 0.1354, 0.4119, 0.1457, 0.4032, 0.1306, 0.4118, 0.1181, 0.4202, 0.1268, 0.4142, 0.1354, 0.4118, 0.1181, 0.4247, 0.11, 0.429, 0.1212, 0.4202, 0.1268, 0.4388, 0.1463, 0.429, 0.1212, 0.4394, 0.1193, 0.4388, 0.1463, 0.4394, 0.1193, 0.4496, 0.1216, 0.4544, 0.1106, 0.4669, 0.1194, 0.4582, 0.1277, 0.4496, 0.1216, 0.4388, 0.1463, 0.4582, 0.1277, 0.4639, 0.1365, 0.4751, 0.1322, 0.4778, 0.1471, 0.4658, 0.1468, 0.4639, 0.1365, 0.9897, 0.3829, 0.9515, 0.3829, 0.9515, 0.349, 0.9897, 0.349, 0.9897, 0.1458, 0.9515, 0.1458, 0.9515, 0.1119, 0.9897, 0.1119, 0.9897, 0.4168, 0.9515, 0.4168, 0.9515, 0.3829, 0.9897, 0.3829, 0.9897, 0.1797, 0.9515, 0.1797, 0.9515, 0.1458, 0.9897, 0.1458, 0.9897, 0.4506, 0.9515, 0.4506, 0.9515, 0.4168, 0.9897, 0.4168, 0.9897, 0.2136, 0.9515, 0.2136, 0.9515, 0.1797, 0.9897, 0.1797, 0.9897, 0.4845, 0.9515, 0.4845, 0.9515, 0.4506, 0.9897, 0.4506, 0.9897, 0.2474, 0.9515, 0.2474, 0.9515, 0.2136, 0.9897, 0.2136, 0.9897, 0.5184, 0.9515, 0.5184, 0.9515, 0.4845, 0.9897, 0.4845, 0.9897, 0.2813, 0.9515, 0.2813, 0.9515, 0.2474, 0.9897, 0.2474, 0.9897, 0.0442, 0.9515, 0.0442, 0.9515, 0.01033, 0.9897, 0.01033, 0.9897, 0.5523, 0.9515, 0.5523, 0.9515, 0.5184, 0.9897, 0.5184, 0.9897, 0.3152, 0.9515, 0.3152, 0.9515, 0.2813, 0.9897, 0.2813, 0.9897, 0.07807, 0.9515, 0.07807, 0.9515, 0.0442, 0.9897, 0.0442, 0.9897, 0.349, 0.9515, 0.349, 0.9515, 0.3152, 0.9897, 0.3152, 0.9897, 0.1119, 0.9515, 0.1119, 0.9515, 0.07807, 0.9897, 0.07807, 0.9309, 0.1179, 0.8777, 0.1179, 0.8777, 0.08702, 0.9309, 0.08702, 0.9309, 0.2255, 0.8777, 0.2255, 0.8777, 0.1946, 0.9309, 0.1946, 0.9309, 0.3331, 0.8777, 0.3331, 0.8777, 0.3022, 0.9309, 0.3022, 0.9309, 0.4408, 0.8777, 0.4408, 0.8777, 0.4098, 0.9309, 0.4098, 0.9309, 0.5484, 0.8777, 0.5484, 0.8777, 0.5174, 0.9309, 0.5174, 0.9309, 0.656, 0.8777, 0.656, 0.8777, 0.625, 0.9309, 0.625, 0.9309, 0.7636, 0.8777, 0.7636, 0.8777, 0.7327, 0.9309, 0.7327, 0.9309, 0.8712, 0.8777, 0.8712, 0.8777, 0.8403, 0.9309, 0.8403, 0.8777, 0.7945, 0.9309, 0.7945, 0.9309, 0.8403, 0.8777, 0.8403, 0.2336, 0.384, 0.2559, 0.3748, 0.2427, 0.4028, 0.2268, 0.3643, 0.2559, 0.3748, 0.2336, 0.384, 0.2336, 0.384, 0.21, 0.3488, 0.2268, 0.3643, 0.1944, 0.3319, 0.2268, 0.3643, 0.21, 0.3488, 0.1944, 0.3319, 0.21, 0.3488, 0.1747, 0.3252, 0.1747, 0.3252, 0.184, 0.3029, 0.1944, 0.3319, 0.156, 0.316, 0.184, 0.3029, 0.1747, 0.3252, 0.156, 0.316, 0.1747, 0.3252, 0.1331, 0.3169, 0.1102, 0.316, 0.156, 0.316, 0.1331, 0.3169, 0.1102, 0.316, 0.1331, 0.3169, 0.0915, 0.3252, 0.0915, 0.3252, 0.08225, 0.3029, 0.1102, 0.316, 0.0915, 0.3252, 0.07178, 0.3319, 0.08225, 0.3029, 0.07178, 0.3319, 0.0915, 0.3252, 0.05622, 0.3488, 0.03941, 0.3643, 0.07178, 0.3319, 0.05622, 0.3488, 0.03941, 0.3643, 0.05622, 0.3488, 0.03265, 0.384, 0.03265, 0.384, 0.01033, 0.3748, 0.03941, 0.3643, 0.01033, 0.3748, 0.03265, 0.384, 0.02349, 0.4028, 0.03265, 0.384, 0.02437, 0.4256, 0.02349, 0.4028, 0.02349, 0.4485, 0.02349, 0.4028, 0.02437, 0.4256, 0.02437, 0.4256, 0.03265, 0.4673, 0.02349, 0.4485, 0.03265, 0.4673, 0.01033, 0.4765, 0.02349, 0.4485, 0.03941, 0.487, 0.01033, 0.4765, 0.03265, 0.4673, 0.03265, 0.4673, 0.05622, 0.5025, 0.03941, 0.487, 0.07178, 0.5193, 0.03941, 0.487, 0.05622, 0.5025, 0.05622, 0.5025, 0.0915, 0.5261, 0.07178, 0.5193, 0.0915, 0.5261, 0.08225, 0.5484, 0.07178, 0.5193, 0.1102, 0.5353, 0.08225, 0.5484, 0.0915, 0.5261, 0.0915, 0.5261, 0.1331, 0.5344, 0.1102, 0.5353, 0.156, 0.5353, 0.1102, 0.5353, 0.1331, 0.5344, 0.1331, 0.5344, 0.1747, 0.5261, 0.156, 0.5353, 0.1747, 0.5261, 0.184, 0.5484, 0.156, 0.5353, 0.1944, 0.5193, 0.184, 0.5484, 0.1747, 0.5261, 0.1747, 0.5261, 0.21, 0.5025, 0.1944, 0.5193, 0.2268, 0.487, 0.1944, 0.5193, 0.21, 0.5025, 0.21, 0.5025, 0.2336, 0.4673, 0.2268, 0.487, 0.2268, 0.487, 0.2336, 0.4673, 0.2559, 0.4765, 0.2427, 0.4485, 0.2559, 0.4765, 0.2336, 0.4673, 0.2336, 0.4673, 0.2419, 0.4256, 0.2427, 0.4485, 0.2427, 0.4028, 0.2427, 0.4485, 0.2419, 0.4256, 0.2419, 0.4256, 0.2336, 0.384, 0.2427, 0.4028, 0.3349, 0.2142, 0.3029, 0.2026, 0.3564, 0.1804, 0.3174, 0.1718, 0.3564, 0.1804, 0.3029, 0.2026, 0.3496, 0.1463, 0.3564, 0.1804, 0.3174, 0.1718, 0.3564, 0.1804, 0.3757, 0.2094, 0.3349, 0.2142, 0.3174, 0.1718, 0.3173, 0.1208, 0.3496, 0.1463, 0.3349, 0.2142, 0.3757, 0.2094, 0.371, 0.2502, 0.3496, 0.1463, 0.3173, 0.1208, 0.3564, 0.1122, 0.3173, 0.1208, 0.3029, 0.08996, 0.3564, 0.1122, 0.3349, 0.07845, 0.3564, 0.1122, 0.3029, 0.08996, 0.3564, 0.1122, 0.3349, 0.07845, 0.3757, 0.08318, 0.3349, 0.07845, 0.3709, 0.04234, 0.3757, 0.08318, 0.3757, 0.08318, 0.3709, 0.04234, 0.4047, 0.06388, 0.3709, 0.04234, 0.3825, 0.01033, 0.4047, 0.06388, 0.4133, 0.02482, 0.4047, 0.06388, 0.3825, 0.01033, 0.4047, 0.06388, 0.4133, 0.02482, 0.4388, 0.05703, 0.4133, 0.02482, 0.4643, 0.02477, 0.4388, 0.05703, 0.4388, 0.05703, 0.4643, 0.02477, 0.4729, 0.06388, 0.4643, 0.02477, 0.4951, 0.01033, 0.4729, 0.06388, 0.5066, 0.04234, 0.4729, 0.06388, 0.4951, 0.01033, 0.4729, 0.06388, 0.5066, 0.04234, 0.5019, 0.08317, 0.5066, 0.04234, 0.5427, 0.07839, 0.5019, 0.08317, 0.5019, 0.08317, 0.5427, 0.07839, 0.5212, 0.1121, 0.5427, 0.07839, 0.5747, 0.08997, 0.5212, 0.1121, 0.5602, 0.1207, 0.5212, 0.1121, 0.5747, 0.08997, 0.5212, 0.1121, 0.5602, 0.1207, 0.528, 0.1462, 0.5602, 0.1207, 0.5603, 0.1717, 0.528, 0.1462, 0.528, 0.1462, 0.5603, 0.1717, 0.5212, 0.1804, 0.5603, 0.1717, 0.5747, 0.2026, 0.5212, 0.1804, 0.5427, 0.2141, 0.5212, 0.1804, 0.5747, 0.2026, 0.5212, 0.1804, 0.5427, 0.2141, 0.5019, 0.2093, 0.5427, 0.2141, 0.5067, 0.2502, 0.5019, 0.2093, 0.5019, 0.2093, 0.5067, 0.2502, 0.473, 0.2286, 0.5067, 0.2502, 0.4951, 0.2822, 0.473, 0.2286, 0.4644, 0.2677, 0.473, 0.2286, 0.4951, 0.2822, 0.473, 0.2286, 0.4644, 0.2677, 0.4388, 0.2355, 0.4644, 0.2677, 0.4133, 0.2678, 0.4388, 0.2355, 0.4388, 0.2355, 0.4133, 0.2678, 0.4047, 0.2286, 0.4133, 0.2678, 0.3825, 0.2822, 0.4047, 0.2286, 0.371, 0.2502, 0.4047, 0.2286, 0.3825, 0.2822, 0.4047, 0.2286, 0.371, 0.2502, 0.3757, 0.2094, 0.763, 0.6389, 0.6996, 0.6389, 0.6996, 0.5996, 0.763, 0.5996, 0.763, 0.5996, 0.6996, 0.5996, 0.6996, 0.5603, 0.763, 0.5603, 0.763, 0.5603, 0.6996, 0.5603, 0.6996, 0.521, 0.763, 0.521, 0.763, 0.521, 0.6996, 0.521, 0.6996, 0.4818, 0.763, 0.4818, 0.763, 0.4818, 0.6996, 0.4818, 0.6996, 0.4425, 0.763, 0.4425, 0.763, 0.4425, 0.6996, 0.4425, 0.6996, 0.4032, 0.763, 0.4032, 0.763, 0.4032, 0.6996, 0.4032, 0.6996, 0.3639, 0.763, 0.3639, 0.763, 0.3639, 0.6996, 0.3639, 0.6996, 0.3246, 0.763, 0.3246, 0.763, 0.3246, 0.6996, 0.3246, 0.6996, 0.2853, 0.763, 0.2853, 0.763, 0.2853, 0.6996, 0.2853, 0.6996, 0.246, 0.763, 0.246, 0.763, 0.246, 0.6996, 0.246, 0.6996, 0.2068, 0.763, 0.2068, 0.763, 0.2068, 0.6996, 0.2068, 0.6996, 0.1675, 0.763, 0.1675, 0.763, 0.1675, 0.6996, 0.1675, 0.6996, 0.1282, 0.763, 0.1282, 0.763, 0.1282, 0.6996, 0.1282, 0.6996, 0.0889, 0.763, 0.0889, 0.763, 0.0889, 0.6996, 0.0889, 0.6996, 0.04961, 0.763, 0.04961, 0.763, 0.04961, 0.6996, 0.04961, 0.6996, 0.01033, 0.763, 0.01033, 0.1106, 0.1306, 0.1073, 0.1454, 0.05704, 0.1463, 0.06388, 0.1121, 0.1073, 0.1454, 0.11, 0.1603, 0.06388, 0.1804, 0.05704, 0.1463, 0.11, 0.1603, 0.1182, 0.1731, 0.08318, 0.2093, 0.06388, 0.1804, 0.1182, 0.1731, 0.1307, 0.1819, 0.1122, 0.2286, 0.08318, 0.2093, 0.1307, 0.1819, 0.1454, 0.1852, 0.1463, 0.2355, 0.1122, 0.2286, 0.1454, 0.1852, 0.1604, 0.1825, 0.1804, 0.2286, 0.1463, 0.2355, 0.1604, 0.1825, 0.1733, 0.1743, 0.2094, 0.2093, 0.1804, 0.2286, 0.1733, 0.1743, 0.182, 0.162, 0.2287, 0.1804, 0.2094, 0.2093, 0.182, 0.162, 0.1852, 0.1471, 0.2355, 0.1462, 0.2287, 0.1804, 0.1852, 0.1471, 0.1825, 0.1322, 0.2287, 0.1121, 0.2355, 0.1462, 0.1825, 0.1322, 0.1744, 0.1193, 0.2094, 0.08316, 0.2287, 0.1121, 0.1744, 0.1193, 0.1619, 0.1106, 0.1804, 0.06388, 0.2094, 0.08316, 0.1619, 0.1106, 0.1471, 0.1073, 0.1463, 0.05703, 0.1804, 0.06388, 0.1471, 0.1073, 0.1321, 0.11, 0.1121, 0.06388, 0.1463, 0.05703, 0.1321, 0.11, 0.1193, 0.1182, 0.08316, 0.08317, 0.1121, 0.06388, 0.1193, 0.1182, 0.1106, 0.1306, 0.06388, 0.1121, 0.08316, 0.08317, 0.8038, 0.6869, 0.857, 0.6869, 0.857, 0.7327, 0.8038, 0.7327, 0.857, 0.7945, 0.8038, 0.7945, 0.8038, 0.7636, 0.857, 0.7636, 0.8038, 0.5793, 0.857, 0.5793, 0.857, 0.625, 0.8038, 0.625, 0.857, 0.6869, 0.8038, 0.6869, 0.8038, 0.656, 0.857, 0.656, 0.8038, 0.4717, 0.857, 0.4717, 0.857, 0.5174, 0.8038, 0.5174, 0.857, 0.5793, 0.8038, 0.5793, 0.8038, 0.5484, 0.857, 0.5484, 0.8038, 0.3641, 0.857, 0.3641, 0.857, 0.4098, 0.8038, 0.4098, 0.857, 0.4717, 0.8038, 0.4717, 0.8038, 0.4408, 0.857, 0.4408, 0.8038, 0.2565, 0.857, 0.2565, 0.857, 0.3022, 0.8038, 0.3022, 0.857, 0.3641, 0.8038, 0.3641, 0.8038, 0.3331, 0.857, 0.3331, 0.8038, 0.1488, 0.857, 0.1488, 0.857, 0.1946, 0.8038, 0.1946, 0.857, 0.2565, 0.8038, 0.2565, 0.8038, 0.2255, 0.857, 0.2255, 0.8038, 0.04124, 0.857, 0.04124, 0.857, 0.08702, 0.8038, 0.08702, 0.857, 0.1488, 0.8038, 0.1488, 0.8038, 0.1179, 0.857, 0.1179, 0.857, 0.04124, 0.8038, 0.04124, 0.8038, 0.01033, 0.857, 0.01033, 0.763, 0.5996, 0.763, 0.5603, 0.7831, 0.5603, 0.7831, 0.5996, 0.763, 0.4032, 0.763, 0.3639, 0.7831, 0.3639, 0.7831, 0.4032, 0.763, 0.2068, 0.763, 0.1675, 0.7831, 0.1675, 0.7831, 0.2068, 0.763, 0.4818, 0.763, 0.4425, 0.7831, 0.4425, 0.7831, 0.4818, 0.763, 0.2853, 0.763, 0.246, 0.7831, 0.246, 0.7831, 0.2853, 0.763, 0.0889, 0.763, 0.04961, 0.7831, 0.04961, 0.7831, 0.0889, 0.763, 0.5603, 0.763, 0.521, 0.7831, 0.521, 0.7831, 0.5603, 0.763, 0.3639, 0.763, 0.3246, 0.7831, 0.3246, 0.7831, 0.3639, 0.763, 0.6389, 0.763, 0.5996, 0.7831, 0.5996, 0.7831, 0.6389, 0.763, 0.1675, 0.763, 0.1282, 0.7831, 0.1282, 0.7831, 0.1675, 0.763, 0.4425, 0.763, 0.4032, 0.7831, 0.4032, 0.7831, 0.4425, 0.763, 0.246, 0.763, 0.2068, 0.7831, 0.2068, 0.7831, 0.246, 0.763, 0.04961, 0.763, 0.01033, 0.7831, 0.01033, 0.7831, 0.04961, 0.763, 0.521, 0.763, 0.4818, 0.7831, 0.4818, 0.7831, 0.521, 0.763, 0.3246, 0.763, 0.2853, 0.7831, 0.2853, 0.7831, 0.3246, 0.763, 0.1282, 0.763, 0.0889, 0.7831, 0.0889, 0.7831, 0.1282, 0.171, 0.1571, 0.1649, 0.1657, 0.1463, 0.1463, 0.1732, 0.1468, 0.1852, 0.1471, 0.182, 0.162, 0.171, 0.1571, 0.1713, 0.1365, 0.1732, 0.1468, 0.1463, 0.1463, 0.1657, 0.1276, 0.1744, 0.1193, 0.1825, 0.1322, 0.1713, 0.1365, 0.1571, 0.1216, 0.1619, 0.1106, 0.1744, 0.1193, 0.1657, 0.1276, 0.1469, 0.1193, 0.1571, 0.1216, 0.1463, 0.1463, 0.1365, 0.1212, 0.1469, 0.1193, 0.1463, 0.1463, 0.1276, 0.1268, 0.1365, 0.1212, 0.1463, 0.1463, 0.1216, 0.1354, 0.1276, 0.1268, 0.1463, 0.1463, 0.1193, 0.1457, 0.1073, 0.1454, 0.1106, 0.1306, 0.1216, 0.1354, 0.1212, 0.156, 0.11, 0.1603, 0.1073, 0.1454, 0.1193, 0.1457, 0.1269, 0.1648, 0.1182, 0.1731, 0.11, 0.1603, 0.1212, 0.156, 0.1354, 0.1709, 0.1269, 0.1648, 0.1463, 0.1463, 0.1457, 0.1732, 0.1454, 0.1852, 0.1307, 0.1819, 0.1354, 0.1709, 0.156, 0.1713, 0.1604, 0.1825, 0.1454, 0.1852, 0.1457, 0.1732, 0.1649, 0.1657, 0.1733, 0.1743, 0.1604, 0.1825, 0.156, 0.1713, 0.4256, 0.3169, 0.4673, 0.3252, 0.4639, 0.3332, 0.4256, 0.3256, 0.384, 0.3252, 0.4256, 0.3169, 0.4256, 0.3256, 0.3874, 0.3332, 0.3488, 0.5025, 0.3252, 0.4673, 0.3332, 0.4639, 0.3549, 0.4964, 0.3252, 0.4673, 0.3169, 0.4256, 0.3256, 0.4256, 0.3332, 0.4639, 0.5025, 0.5025, 0.4673, 0.5261, 0.4639, 0.5181, 0.4964, 0.4964, 0.384, 0.5261, 0.3488, 0.5025, 0.3549, 0.4964, 0.3874, 0.5181, 0.5025, 0.3488, 0.5261, 0.384, 0.5181, 0.3874, 0.4964, 0.3549, 0.5261, 0.4673, 0.5025, 0.5025, 0.4964, 0.4964, 0.5181, 0.4639, 0.3488, 0.3488, 0.384, 0.3252, 0.3874, 0.3332, 0.3549, 0.3549, 0.4256, 0.5344, 0.384, 0.5261, 0.3874, 0.5181, 0.4256, 0.5257, 0.4673, 0.3252, 0.5025, 0.3488, 0.4964, 0.3549, 0.4639, 0.3332, 0.5344, 0.4256, 0.5261, 0.4673, 0.5181, 0.4639, 0.5257, 0.4256, 0.4673, 0.5261, 0.4256, 0.5344, 0.4256, 0.5257, 0.4639, 0.5181, 0.5261, 0.384, 0.5344, 0.4256, 0.5257, 0.4256, 0.5181, 0.3874, 0.3252, 0.384, 0.3488, 0.3488, 0.3549, 0.3549, 0.3332, 0.3874, 0.3169, 0.4256, 0.3252, 0.384, 0.3332, 0.3874, 0.3256, 0.4256, 0.1463, 0.1463, 0.1649, 0.1657, 0.156, 0.1713, 0.1463, 0.1463, 0.156, 0.1713, 0.1457, 0.1732, 0.1463, 0.1463, 0.1457, 0.1732, 0.1354, 0.1709, 0.1307, 0.1819, 0.1182, 0.1731, 0.1269, 0.1648, 0.1354, 0.1709, 0.1463, 0.1463, 0.1269, 0.1648, 0.1212, 0.156, 0.1463, 0.1463, 0.1212, 0.156, 0.1193, 0.1457, 0.1463, 0.1463, 0.1193, 0.1457, 0.1216, 0.1354, 0.1106, 0.1306, 0.1193, 0.1182, 0.1276, 0.1268, 0.1216, 0.1354, 0.1193, 0.1182, 0.1321, 0.11, 0.1365, 0.1212, 0.1276, 0.1268, 0.1321, 0.11, 0.1471, 0.1073, 0.1469, 0.1193, 0.1365, 0.1212, 0.1471, 0.1073, 0.1619, 0.1106, 0.1571, 0.1216, 0.1469, 0.1193, 0.1463, 0.1463, 0.1571, 0.1216, 0.1657, 0.1276, 0.1463, 0.1463, 0.1657, 0.1276, 0.1713, 0.1365, 0.1825, 0.1322, 0.1852, 0.1471, 0.1732, 0.1468, 0.1713, 0.1365, 0.1463, 0.1463, 0.1732, 0.1468, 0.171, 0.1571, 0.182, 0.162, 0.1733, 0.1743, 0.1649, 0.1657, 0.171, 0.1571, 0.857, 0.1179, 0.8038, 0.1179, 0.8038, 0.08702, 0.857, 0.08702, 0.857, 0.2255, 0.8038, 0.2255, 0.8038, 0.1946, 0.857, 0.1946, 0.857, 0.3331, 0.8038, 0.3331, 0.8038, 0.3022, 0.857, 0.3022, 0.857, 0.4408, 0.8038, 0.4408, 0.8038, 0.4098, 0.857, 0.4098, 0.857, 0.5484, 0.8038, 0.5484, 0.8038, 0.5174, 0.857, 0.5174, 0.857, 0.656, 0.8038, 0.656, 0.8038, 0.625, 0.857, 0.625, 0.857, 0.7636, 0.8038, 0.7636, 0.8038, 0.7327, 0.857, 0.7327, 0.857, 0.8712, 0.8038, 0.8712, 0.8038, 0.8403, 0.857, 0.8403, 0.8038, 0.7945, 0.857, 0.7945, 0.857, 0.8403, 0.8038, 0.8403, 0.384, 0.3252, 0.3748, 0.3029, 0.4028, 0.316, 0.3643, 0.3319, 0.3748, 0.3029, 0.384, 0.3252, 0.384, 0.3252, 0.3488, 0.3488, 0.3643, 0.3319, 0.3319, 0.3643, 0.3643, 0.3319, 0.3488, 0.3488, 0.3319, 0.3643, 0.3488, 0.3488, 0.3252, 0.384, 0.3252, 0.384, 0.3029, 0.3748, 0.3319, 0.3643, 0.316, 0.4028, 0.3029, 0.3748, 0.3252, 0.384, 0.316, 0.4028, 0.3252, 0.384, 0.3169, 0.4256, 0.316, 0.4485, 0.316, 0.4028, 0.3169, 0.4256, 0.316, 0.4485, 0.3169, 0.4256, 0.3252, 0.4673, 0.3252, 0.4673, 0.3029, 0.4765, 0.316, 0.4485, 0.3252, 0.4673, 0.3319, 0.487, 0.3029, 0.4765, 0.3319, 0.487, 0.3252, 0.4673, 0.3488, 0.5025, 0.3643, 0.5193, 0.3319, 0.487, 0.3488, 0.5025, 0.3643, 0.5193, 0.3488, 0.5025, 0.384, 0.5261, 0.384, 0.5261, 0.3748, 0.5484, 0.3643, 0.5193, 0.3748, 0.5484, 0.384, 0.5261, 0.4028, 0.5353, 0.384, 0.5261, 0.4256, 0.5344, 0.4028, 0.5353, 0.4485, 0.5353, 0.4028, 0.5353, 0.4256, 0.5344, 0.4256, 0.5344, 0.4673, 0.5261, 0.4485, 0.5353, 0.4673, 0.5261, 0.4765, 0.5484, 0.4485, 0.5353, 0.487, 0.5193, 0.4765, 0.5484, 0.4673, 0.5261, 0.4673, 0.5261, 0.5025, 0.5025, 0.487, 0.5193, 0.5193, 0.487, 0.487, 0.5193, 0.5025, 0.5025, 0.5025, 0.5025, 0.5261, 0.4673, 0.5193, 0.487, 0.5261, 0.4673, 0.5484, 0.4765, 0.5193, 0.487, 0.5353, 0.4485, 0.5484, 0.4765, 0.5261, 0.4673, 0.5261, 0.4673, 0.5344, 0.4256, 0.5353, 0.4485, 0.5353, 0.4028, 0.5353, 0.4485, 0.5344, 0.4256, 0.5344, 0.4256, 0.5261, 0.384, 0.5353, 0.4028, 0.5261, 0.384, 0.5484, 0.3748, 0.5353, 0.4028, 0.5193, 0.3643, 0.5484, 0.3748, 0.5261, 0.384, 0.5261, 0.384, 0.5025, 0.3488, 0.5193, 0.3643, 0.487, 0.3319, 0.5193, 0.3643, 0.5025, 0.3488, 0.5025, 0.3488, 0.4673, 0.3252, 0.487, 0.3319, 0.487, 0.3319, 0.4673, 0.3252, 0.4765, 0.3029, 0.4485, 0.316, 0.4765, 0.3029, 0.4673, 0.3252, 0.4673, 0.3252, 0.4256, 0.3169, 0.4485, 0.316, 0.4028, 0.316, 0.4485, 0.316, 0.4256, 0.3169, 0.4256, 0.3169, 0.384, 0.3252, 0.4028, 0.316, 0.02478, 0.1208, 0.01035, 0.08994, 0.06388, 0.1121, 0.04235, 0.07843, 0.06388, 0.1121, 0.01035, 0.08994, 0.08316, 0.08317, 0.06388, 0.1121, 0.04235, 0.07843, 0.06388, 0.1121, 0.05704, 0.1463, 0.02478, 0.1208, 0.04235, 0.07843, 0.07839, 0.04233, 0.08316, 0.08317, 0.02478, 0.1208, 0.05704, 0.1463, 0.02482, 0.1718, 0.08316, 0.08317, 0.07839, 0.04233, 0.1121, 0.06388, 0.07839, 0.04233, 0.08997, 0.01033, 0.1121, 0.06388, 0.1207, 0.02482, 0.1121, 0.06388, 0.08997, 0.01033, 0.1121, 0.06388, 0.1207, 0.02482, 0.1463, 0.05703, 0.1207, 0.02482, 0.1718, 0.02477, 0.1463, 0.05703, 0.1463, 0.05703, 0.1718, 0.02477, 0.1804, 0.06388, 0.1718, 0.02477, 0.2026, 0.01033, 0.1804, 0.06388, 0.2141, 0.04234, 0.1804, 0.06388, 0.2026, 0.01033, 0.1804, 0.06388, 0.2141, 0.04234, 0.2094, 0.08316, 0.2141, 0.04234, 0.2502, 0.07838, 0.2094, 0.08316, 0.2094, 0.08316, 0.2502, 0.07838, 0.2287, 0.1121, 0.2502, 0.07838, 0.2822, 0.08997, 0.2287, 0.1121, 0.2677, 0.1207, 0.2287, 0.1121, 0.2822, 0.08997, 0.2287, 0.1121, 0.2677, 0.1207, 0.2355, 0.1462, 0.2677, 0.1207, 0.2678, 0.1717, 0.2355, 0.1462, 0.2355, 0.1462, 0.2678, 0.1717, 0.2287, 0.1804, 0.2678, 0.1717, 0.2822, 0.2026, 0.2287, 0.1804, 0.2502, 0.2141, 0.2287, 0.1804, 0.2822, 0.2026, 0.2287, 0.1804, 0.2502, 0.2141, 0.2094, 0.2093, 0.2502, 0.2141, 0.2142, 0.2502, 0.2094, 0.2093, 0.2094, 0.2093, 0.2142, 0.2502, 0.1804, 0.2286, 0.2142, 0.2502, 0.2026, 0.2822, 0.1804, 0.2286, 0.1718, 0.2677, 0.1804, 0.2286, 0.2026, 0.2822, 0.1804, 0.2286, 0.1718, 0.2677, 0.1463, 0.2355, 0.1718, 0.2677, 0.1208, 0.2678, 0.1463, 0.2355, 0.1463, 0.2355, 0.1208, 0.2678, 0.1122, 0.2286, 0.1208, 0.2678, 0.08996, 0.2822, 0.1122, 0.2286, 0.07845, 0.2502, 0.1122, 0.2286, 0.08996, 0.2822, 0.1122, 0.2286, 0.07845, 0.2502, 0.08318, 0.2093, 0.07845, 0.2502, 0.04233, 0.2141, 0.08318, 0.2093, 0.08318, 0.2093, 0.04233, 0.2141, 0.06388, 0.1804, 0.04233, 0.2141, 0.01033, 0.2025, 0.06388, 0.1804, 0.02482, 0.1718, 0.06388, 0.1804, 0.01033, 0.2025, 0.06388, 0.1804, 0.02482, 0.1718, 0.05704, 0.1463])
me_cylinder.materials.append(mat_000_normal)
me_cylinder.materials.append(mat_000_normal_unlit)
me_cylinder.use_remesh_fix_poles = True
me_cylinder.use_remesh_preserve_attributes = False
me_cylinder.use_mirror_x = True
me_cylinder.use_mirror_y = True
me_cylinder.use_mirror_z = True
me_cylinder.use_paint_bone_selection = False
me_cylinder.use_paint_mask = True
me_cylinder.update()

# ---- objects
ob_light = bpy.data.objects.new('Light', light_light)
ob_camera = bpy.data.objects.new('Camera', cam_camera)
ob_cylinder = bpy.data.objects.new('Cylinder', me_cylinder)

# ---- transforms, parenting, visibility, modifiers, constraints
ob_light.location = (5.483, -1.96, 5.422)
ob_light.rotation_euler = (0.6503, 0.05522, 1.866)
ob_light.lock_rotations_4d = False
ob_light.empty_display_type = 'ARROWS'
ob_light.color = (0.0, 0.0, 0.0, 0.0)
ob_light.lineart.crease_threshold = 0.0
ob_camera.location = (7.359, -6.926, 4.958)
ob_camera.rotation_euler = (1.109, 0.0, 0.8149)
ob_camera.lock_rotations_4d = False
ob_camera.empty_display_type = 'ARROWS'
ob_camera.color = (0.0, 0.0, 0.0, 0.0)
ob_camera.display_type = 'WIRE'
ob_camera.lineart.crease_threshold = 0.0
ob_cylinder.location = (0.0, 0.0, 0.0)
ob_cylinder.use_mesh_mirror_x = True
ob_cylinder.use_mesh_mirror_y = True
ob_cylinder.use_mesh_mirror_z = True

# ---- collection membership
col_collection.objects.link(ob_light)
col_collection.objects.link(ob_camera)
col_collection.objects.link(ob_cylinder)

# ---- scene / render settings (as saved in the file)
scene.camera = ob_camera
scene.frame_start = 0; scene.frame_end = 0; scene.frame_set(0)
scene.render.engine = 'BLENDER_EEVEE_NEXT'
scene.render.resolution_x = 1024
scene.render.resolution_y = 1024
scene.cycles.use_denoising = False
scene.cycles.samples = 128
scene.cycles.sampling_pattern = 'TABULATED_SOBOL'
scene.cycles.use_adaptive_sampling = False
scene.cycles.use_light_tree = False
scene.eevee.use_gtao = True
scene.eevee.use_raytracing = True
scene.view_settings.view_transform = 'Filmic'
bpy.context.view_layer.update()
